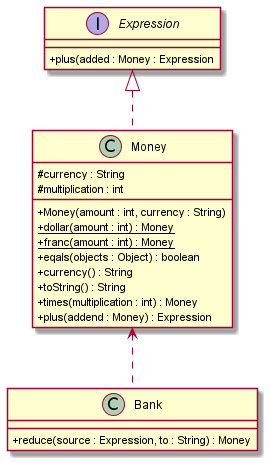

The diagram above was rendered by PlantUML. Its source (embedded in the PNG):
@startuml
'https://plantuml.com/class-diagram
skinparam classAttributeIconSize 0
/' 12장
'/
class Money
interface Expression
class Bank

Expression <|.. Money
Money <.. Bank

class Money{
 #currency : String
 #multiplication : int
 +Money(amount : int, currency : String)
 +dollar(amount : int) : {static} Money
 +franc(amount : int) : {static} Money
 +eqals(objects : Object) : boolean
 +currency() : String
 +toString() : String
 +times(multiplication : int) : Money
 +plus(addend : Money) : Expression
}
interface Expression{
 +plus(added : Money : Expression
}
class Bank{
 +reduce(source : Expression, to : String) : Money
}

@enduml